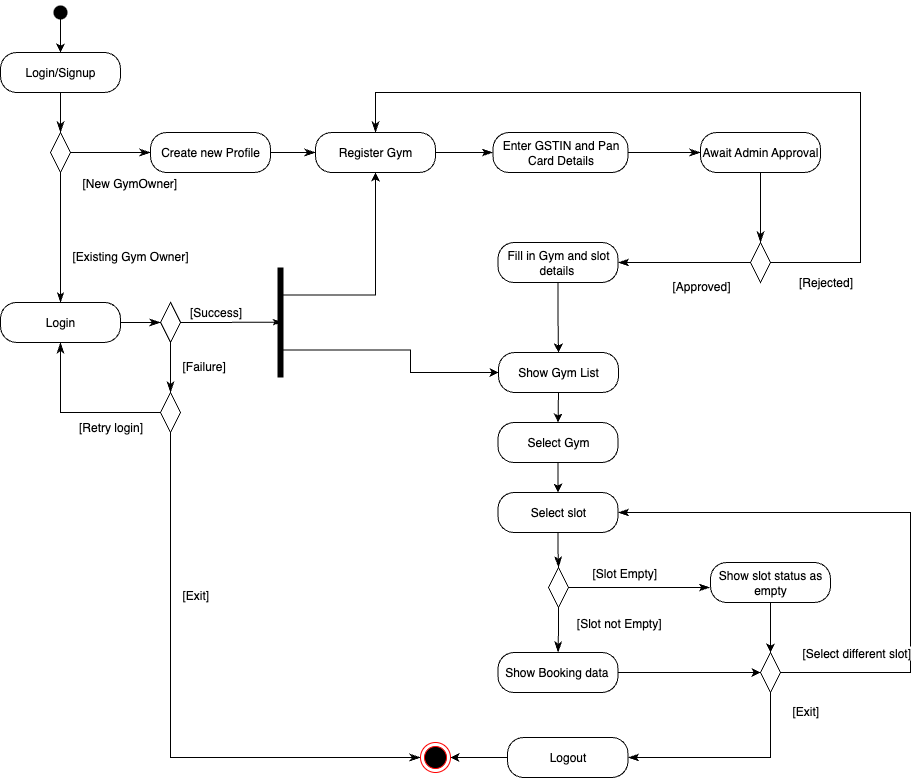

The diagram above was exported from draw.io. Its source (the exported page's mxGraphModel, read from the mxfile embedded in the PNG):
<mxGraphModel dx="1216" dy="814" grid="1" gridSize="10" guides="1" tooltips="1" connect="1" arrows="1" fold="1" page="1" pageScale="1" pageWidth="827" pageHeight="1169" math="0" shadow="0">
  <root>
    <mxCell id="WIyWlLk6GJQsqaUBKTNV-0" />
    <mxCell id="WIyWlLk6GJQsqaUBKTNV-1" parent="WIyWlLk6GJQsqaUBKTNV-0" />
    <mxCell id="5LoTGjgqtW8Wp2dfuO94-50" value="" style="edgeStyle=orthogonalEdgeStyle;rounded=0;orthogonalLoop=1;jettySize=auto;html=1;" parent="WIyWlLk6GJQsqaUBKTNV-1" source="YOnTjovNEIWZ2ZZVizry-1" target="5LoTGjgqtW8Wp2dfuO94-47" edge="1">
      <mxGeometry relative="1" as="geometry" />
    </mxCell>
    <mxCell id="YOnTjovNEIWZ2ZZVizry-1" value="" style="shape=waypoint;sketch=0;fillStyle=solid;size=6;pointerEvents=1;points=[];fillColor=none;resizable=0;rotatable=0;perimeter=centerPerimeter;snapToPoint=1;strokeWidth=5;" parent="WIyWlLk6GJQsqaUBKTNV-1" vertex="1">
      <mxGeometry x="110" y="40" width="20" height="20" as="geometry" />
    </mxCell>
    <mxCell id="5LoTGjgqtW8Wp2dfuO94-38" style="edgeStyle=orthogonalEdgeStyle;rounded=0;orthogonalLoop=1;jettySize=auto;html=1;exitX=0.25;exitY=0.5;exitDx=0;exitDy=0;exitPerimeter=0;entryX=0;entryY=0.5;entryDx=0;entryDy=0;" parent="WIyWlLk6GJQsqaUBKTNV-1" target="1k8qKJJ4-f8Ry4bmbqAX-10" edge="1">
      <mxGeometry relative="1" as="geometry">
        <mxPoint x="503.1399999999999" y="440" as="targetPoint" />
      </mxGeometry>
    </mxCell>
    <mxCell id="5LoTGjgqtW8Wp2dfuO94-138" style="edgeStyle=orthogonalEdgeStyle;rounded=0;orthogonalLoop=1;jettySize=auto;html=1;exitX=0.75;exitY=0.5;exitDx=0;exitDy=0;exitPerimeter=0;entryX=0.5;entryY=1;entryDx=0;entryDy=0;" parent="WIyWlLk6GJQsqaUBKTNV-1" source="5LoTGjgqtW8Wp2dfuO94-27" target="5LoTGjgqtW8Wp2dfuO94-129" edge="1">
      <mxGeometry relative="1" as="geometry">
        <Array as="points">
          <mxPoint x="435" y="332" />
        </Array>
      </mxGeometry>
    </mxCell>
    <mxCell id="5LoTGjgqtW8Wp2dfuO94-139" style="edgeStyle=orthogonalEdgeStyle;rounded=0;orthogonalLoop=1;jettySize=auto;html=1;exitX=0.25;exitY=0.5;exitDx=0;exitDy=0;exitPerimeter=0;entryX=0;entryY=0.5;entryDx=0;entryDy=0;" parent="WIyWlLk6GJQsqaUBKTNV-1" source="5LoTGjgqtW8Wp2dfuO94-27" target="1k8qKJJ4-f8Ry4bmbqAX-10" edge="1">
      <mxGeometry relative="1" as="geometry">
        <Array as="points">
          <mxPoint x="470" y="387" />
          <mxPoint x="470" y="410" />
        </Array>
      </mxGeometry>
    </mxCell>
    <mxCell id="5LoTGjgqtW8Wp2dfuO94-27" value="" style="shape=line;html=1;strokeWidth=6;rotation=-90;" parent="WIyWlLk6GJQsqaUBKTNV-1" vertex="1">
      <mxGeometry x="285" y="354.94" width="110" height="10" as="geometry" />
    </mxCell>
    <mxCell id="5LoTGjgqtW8Wp2dfuO94-47" value="Login/Signup" style="rounded=1;whiteSpace=wrap;html=1;arcSize=40;" parent="WIyWlLk6GJQsqaUBKTNV-1" vertex="1">
      <mxGeometry x="60" y="90" width="120" height="40" as="geometry" />
    </mxCell>
    <mxCell id="5LoTGjgqtW8Wp2dfuO94-48" value="" style="edgeStyle=orthogonalEdgeStyle;html=1;verticalAlign=bottom;endArrow=classicThin;endSize=8;rounded=0;entryX=0.5;entryY=0;entryDx=0;entryDy=0;endFill=1;" parent="WIyWlLk6GJQsqaUBKTNV-1" source="5LoTGjgqtW8Wp2dfuO94-47" target="5LoTGjgqtW8Wp2dfuO94-68" edge="1">
      <mxGeometry relative="1" as="geometry">
        <mxPoint x="120" y="210" as="targetPoint" />
      </mxGeometry>
    </mxCell>
    <mxCell id="1k8qKJJ4-f8Ry4bmbqAX-3" value="Await Admin Approval" style="rounded=1;whiteSpace=wrap;html=1;arcSize=40;" parent="WIyWlLk6GJQsqaUBKTNV-1" vertex="1">
      <mxGeometry x="760" y="170" width="120" height="40" as="geometry" />
    </mxCell>
    <mxCell id="1k8qKJJ4-f8Ry4bmbqAX-10" value="Show Gym List" style="rounded=1;whiteSpace=wrap;html=1;arcSize=40;" parent="WIyWlLk6GJQsqaUBKTNV-1" vertex="1">
      <mxGeometry x="558" y="390" width="120" height="40" as="geometry" />
    </mxCell>
    <mxCell id="5LoTGjgqtW8Wp2dfuO94-68" value="" style="rhombus;whiteSpace=wrap;html=1;" parent="WIyWlLk6GJQsqaUBKTNV-1" vertex="1">
      <mxGeometry x="110" y="170" width="20" height="40" as="geometry" />
    </mxCell>
    <mxCell id="5LoTGjgqtW8Wp2dfuO94-70" value="&lt;font style=&quot;font-size: 12px;&quot;&gt;[Existing Gym Owner]&lt;/font&gt;" style="edgeStyle=orthogonalEdgeStyle;html=1;align=left;verticalAlign=top;endArrow=classicThin;endSize=7;rounded=0;exitX=0.5;exitY=1;exitDx=0;exitDy=0;entryX=0.5;entryY=0;entryDx=0;entryDy=0;endFill=1;" parent="WIyWlLk6GJQsqaUBKTNV-1" source="5LoTGjgqtW8Wp2dfuO94-68" target="5LoTGjgqtW8Wp2dfuO94-73" edge="1">
      <mxGeometry x="0.0774" y="10" relative="1" as="geometry">
        <mxPoint x="120" y="410" as="targetPoint" />
        <Array as="points" />
        <mxPoint as="offset" />
      </mxGeometry>
    </mxCell>
    <mxCell id="1k8qKJJ4-f8Ry4bmbqAX-15" value="" style="rhombus;whiteSpace=wrap;html=1;rotation=0;" parent="WIyWlLk6GJQsqaUBKTNV-1" vertex="1">
      <mxGeometry x="810" y="280" width="20" height="40" as="geometry" />
    </mxCell>
    <mxCell id="1k8qKJJ4-f8Ry4bmbqAX-17" value="&lt;font style=&quot;font-size: 12px;&quot;&gt;[Approved]&lt;/font&gt;" style="edgeStyle=orthogonalEdgeStyle;html=1;align=left;verticalAlign=top;endArrow=classicThin;endSize=8;rounded=0;entryX=1;entryY=0.5;entryDx=0;entryDy=0;endFill=1;" parent="WIyWlLk6GJQsqaUBKTNV-1" source="1k8qKJJ4-f8Ry4bmbqAX-15" target="1k8qKJJ4-f8Ry4bmbqAX-32" edge="1">
      <mxGeometry x="0.2075" y="10" relative="1" as="geometry">
        <mxPoint x="570" y="290" as="targetPoint" />
        <mxPoint as="offset" />
      </mxGeometry>
    </mxCell>
    <mxCell id="5LoTGjgqtW8Wp2dfuO94-78" style="edgeStyle=orthogonalEdgeStyle;rounded=0;orthogonalLoop=1;jettySize=auto;html=1;exitX=0.5;exitY=1;exitDx=0;exitDy=0;" parent="WIyWlLk6GJQsqaUBKTNV-1" source="5LoTGjgqtW8Wp2dfuO94-75" target="5LoTGjgqtW8Wp2dfuO94-75" edge="1">
      <mxGeometry relative="1" as="geometry" />
    </mxCell>
    <mxCell id="1k8qKJJ4-f8Ry4bmbqAX-23" value="Create new Profile" style="rounded=1;whiteSpace=wrap;html=1;arcSize=40;" parent="WIyWlLk6GJQsqaUBKTNV-1" vertex="1">
      <mxGeometry x="210" y="170" width="120" height="40" as="geometry" />
    </mxCell>
    <mxCell id="5LoTGjgqtW8Wp2dfuO94-90" value="" style="edgeStyle=orthogonalEdgeStyle;rounded=0;orthogonalLoop=1;jettySize=auto;html=1;" parent="WIyWlLk6GJQsqaUBKTNV-1" target="5LoTGjgqtW8Wp2dfuO94-85" edge="1">
      <mxGeometry relative="1" as="geometry">
        <mxPoint x="230" y="470" as="sourcePoint" />
      </mxGeometry>
    </mxCell>
    <mxCell id="1k8qKJJ4-f8Ry4bmbqAX-25" value="" style="edgeStyle=orthogonalEdgeStyle;html=1;verticalAlign=bottom;endArrow=classicThin;endSize=8;rounded=0;exitX=1;exitY=0.5;exitDx=0;exitDy=0;entryX=0;entryY=0.5;entryDx=0;entryDy=0;endFill=1;" parent="WIyWlLk6GJQsqaUBKTNV-1" source="1k8qKJJ4-f8Ry4bmbqAX-23" target="5LoTGjgqtW8Wp2dfuO94-129" edge="1">
      <mxGeometry relative="1" as="geometry">
        <mxPoint x="510" y="189.53" as="targetPoint" />
        <mxPoint x="450" y="189.53" as="sourcePoint" />
      </mxGeometry>
    </mxCell>
    <mxCell id="1k8qKJJ4-f8Ry4bmbqAX-27" value="Enter GSTIN and Pan Card Details" style="rounded=1;whiteSpace=wrap;html=1;arcSize=40;" parent="WIyWlLk6GJQsqaUBKTNV-1" vertex="1">
      <mxGeometry x="552.5" y="170" width="135" height="40" as="geometry" />
    </mxCell>
    <mxCell id="5LoTGjgqtW8Wp2dfuO94-87" value="&lt;font style=&quot;font-size: 12px;&quot;&gt;[Exit]&lt;/font&gt;" style="edgeStyle=orthogonalEdgeStyle;html=1;align=left;verticalAlign=top;endArrow=classicThin;endSize=8;rounded=0;entryX=0;entryY=0.5;entryDx=0;entryDy=0;exitX=0.5;exitY=1;exitDx=0;exitDy=0;endFill=1;" parent="WIyWlLk6GJQsqaUBKTNV-1" target="5LoTGjgqtW8Wp2dfuO94-154" edge="1">
      <mxGeometry x="-0.4815" y="10" relative="1" as="geometry">
        <mxPoint x="457.5" y="790" as="targetPoint" />
        <mxPoint as="offset" />
        <Array as="points">
          <mxPoint x="230" y="795" />
        </Array>
        <mxPoint x="230" y="470" as="sourcePoint" />
      </mxGeometry>
    </mxCell>
    <mxCell id="1k8qKJJ4-f8Ry4bmbqAX-31" value="" style="edgeStyle=orthogonalEdgeStyle;html=1;verticalAlign=bottom;endArrow=classicThin;endSize=8;rounded=0;exitX=0;exitY=0.5;exitDx=0;exitDy=0;entryX=0.5;entryY=1;entryDx=0;entryDy=0;endFill=1;" parent="WIyWlLk6GJQsqaUBKTNV-1" source="5LoTGjgqtW8Wp2dfuO94-85" target="5LoTGjgqtW8Wp2dfuO94-73" edge="1">
      <mxGeometry relative="1" as="geometry">
        <mxPoint x="120" y="540" as="targetPoint" />
        <mxPoint x="210" y="550.03" as="sourcePoint" />
      </mxGeometry>
    </mxCell>
    <mxCell id="5LoTGjgqtW8Wp2dfuO94-85" value="" style="rhombus;whiteSpace=wrap;html=1;" parent="WIyWlLk6GJQsqaUBKTNV-1" vertex="1">
      <mxGeometry x="220" y="430" width="20" height="40" as="geometry" />
    </mxCell>
    <mxCell id="1k8qKJJ4-f8Ry4bmbqAX-32" value="Fill in Gym and slot details&amp;nbsp;" style="rounded=1;whiteSpace=wrap;html=1;arcSize=40;" parent="WIyWlLk6GJQsqaUBKTNV-1" vertex="1">
      <mxGeometry x="557.5" y="280" width="120" height="40" as="geometry" />
    </mxCell>
    <mxCell id="5LoTGjgqtW8Wp2dfuO94-77" value="&lt;font style=&quot;font-size: 12px;&quot;&gt;[Failure]&lt;/font&gt;" style="edgeStyle=orthogonalEdgeStyle;html=1;align=left;verticalAlign=top;endArrow=classicThin;endSize=8;rounded=0;entryX=0.5;entryY=0;entryDx=0;entryDy=0;endFill=1;" parent="WIyWlLk6GJQsqaUBKTNV-1" source="5LoTGjgqtW8Wp2dfuO94-75" edge="1">
      <mxGeometry x="-0.6023" y="10" relative="1" as="geometry">
        <mxPoint x="230" y="430.03" as="targetPoint" />
        <mxPoint as="offset" />
      </mxGeometry>
    </mxCell>
    <mxCell id="5LoTGjgqtW8Wp2dfuO94-74" value="" style="edgeStyle=orthogonalEdgeStyle;html=1;verticalAlign=bottom;endArrow=classicThin;endSize=8;rounded=0;entryX=0;entryY=0.5;entryDx=0;entryDy=0;endFill=1;" parent="WIyWlLk6GJQsqaUBKTNV-1" source="5LoTGjgqtW8Wp2dfuO94-73" target="5LoTGjgqtW8Wp2dfuO94-75" edge="1">
      <mxGeometry relative="1" as="geometry">
        <mxPoint x="120" y="429.94" as="targetPoint" />
      </mxGeometry>
    </mxCell>
    <mxCell id="5LoTGjgqtW8Wp2dfuO94-102" style="edgeStyle=orthogonalEdgeStyle;rounded=0;orthogonalLoop=1;jettySize=auto;html=1;exitX=1;exitY=0.5;exitDx=0;exitDy=0;entryX=0.503;entryY=0.637;entryDx=0;entryDy=0;entryPerimeter=0;endArrow=classicThin;endFill=1;" parent="WIyWlLk6GJQsqaUBKTNV-1" source="5LoTGjgqtW8Wp2dfuO94-75" target="5LoTGjgqtW8Wp2dfuO94-27" edge="1">
      <mxGeometry relative="1" as="geometry" />
    </mxCell>
    <mxCell id="1k8qKJJ4-f8Ry4bmbqAX-34" value="" style="edgeStyle=orthogonalEdgeStyle;rounded=0;orthogonalLoop=1;jettySize=auto;html=1;entryX=0.5;entryY=0;entryDx=0;entryDy=0;exitX=0.5;exitY=1;exitDx=0;exitDy=0;" parent="WIyWlLk6GJQsqaUBKTNV-1" source="1k8qKJJ4-f8Ry4bmbqAX-32" target="1k8qKJJ4-f8Ry4bmbqAX-10" edge="1">
      <mxGeometry relative="1" as="geometry">
        <mxPoint x="562" y="349.94" as="sourcePoint" />
        <mxPoint x="562.02" y="430.03999999999996" as="targetPoint" />
        <Array as="points" />
      </mxGeometry>
    </mxCell>
    <mxCell id="5LoTGjgqtW8Wp2dfuO94-75" value="" style="rhombus;whiteSpace=wrap;html=1;" parent="WIyWlLk6GJQsqaUBKTNV-1" vertex="1">
      <mxGeometry x="220" y="339.94" width="20" height="40" as="geometry" />
    </mxCell>
    <mxCell id="1k8qKJJ4-f8Ry4bmbqAX-35" value="[Retry login]" style="text;html=1;align=center;verticalAlign=middle;resizable=0;points=[];autosize=1;" parent="WIyWlLk6GJQsqaUBKTNV-1" vertex="1">
      <mxGeometry x="125" y="450" width="90" height="30" as="geometry" />
    </mxCell>
    <mxCell id="1k8qKJJ4-f8Ry4bmbqAX-36" value="&lt;font&gt;[Success]&lt;/font&gt;" style="text;html=1;align=center;verticalAlign=middle;resizable=0;points=[];autosize=1;" parent="WIyWlLk6GJQsqaUBKTNV-1" vertex="1">
      <mxGeometry x="235" y="334.94" width="80" height="30" as="geometry" />
    </mxCell>
    <mxCell id="5LoTGjgqtW8Wp2dfuO94-107" value="Select Gym" style="rounded=1;whiteSpace=wrap;html=1;arcSize=40;" parent="WIyWlLk6GJQsqaUBKTNV-1" vertex="1">
      <mxGeometry x="557.5" y="460" width="120" height="40" as="geometry" />
    </mxCell>
    <mxCell id="5LoTGjgqtW8Wp2dfuO94-109" value="Select slot" style="rounded=1;whiteSpace=wrap;html=1;arcSize=40;" parent="WIyWlLk6GJQsqaUBKTNV-1" vertex="1">
      <mxGeometry x="557.5" y="530" width="120" height="40" as="geometry" />
    </mxCell>
    <mxCell id="5LoTGjgqtW8Wp2dfuO94-116" value="" style="rhombus;whiteSpace=wrap;html=1;" parent="WIyWlLk6GJQsqaUBKTNV-1" vertex="1">
      <mxGeometry x="608" y="605" width="20" height="40" as="geometry" />
    </mxCell>
    <mxCell id="5LoTGjgqtW8Wp2dfuO94-117" value="&lt;font style=&quot;font-size: 12px;&quot;&gt;[Slot Empty]&lt;/font&gt;" style="edgeStyle=orthogonalEdgeStyle;html=1;align=left;verticalAlign=bottom;endArrow=classicThin;endSize=8;rounded=0;entryX=0;entryY=0.5;entryDx=0;entryDy=0;endFill=1;" parent="WIyWlLk6GJQsqaUBKTNV-1" source="5LoTGjgqtW8Wp2dfuO94-116" edge="1">
      <mxGeometry x="-0.6901" y="5" relative="1" as="geometry">
        <mxPoint x="769.5" y="625" as="targetPoint" />
        <mxPoint as="offset" />
      </mxGeometry>
    </mxCell>
    <mxCell id="5LoTGjgqtW8Wp2dfuO94-152" style="edgeStyle=orthogonalEdgeStyle;rounded=0;orthogonalLoop=1;jettySize=auto;html=1;entryX=0.5;entryY=0;entryDx=0;entryDy=0;" parent="WIyWlLk6GJQsqaUBKTNV-1" source="5LoTGjgqtW8Wp2dfuO94-120" target="5LoTGjgqtW8Wp2dfuO94-147" edge="1">
      <mxGeometry relative="1" as="geometry" />
    </mxCell>
    <mxCell id="5LoTGjgqtW8Wp2dfuO94-120" value="Show slot status as empty" style="rounded=1;whiteSpace=wrap;html=1;arcSize=40;" parent="WIyWlLk6GJQsqaUBKTNV-1" vertex="1">
      <mxGeometry x="770" y="600" width="120" height="40" as="geometry" />
    </mxCell>
    <mxCell id="5LoTGjgqtW8Wp2dfuO94-125" value="" style="edgeStyle=orthogonalEdgeStyle;html=1;align=left;verticalAlign=top;endArrow=classicThin;endSize=8;rounded=0;exitX=0.5;exitY=1;exitDx=0;exitDy=0;entryX=0.5;entryY=0;entryDx=0;entryDy=0;endFill=1;" parent="WIyWlLk6GJQsqaUBKTNV-1" source="5LoTGjgqtW8Wp2dfuO94-109" target="5LoTGjgqtW8Wp2dfuO94-116" edge="1">
      <mxGeometry x="0.4505" y="45" relative="1" as="geometry">
        <mxPoint x="550.5" y="725" as="targetPoint" />
        <mxPoint x="552.5" y="665" as="sourcePoint" />
        <mxPoint as="offset" />
      </mxGeometry>
    </mxCell>
    <mxCell id="5LoTGjgqtW8Wp2dfuO94-156" style="edgeStyle=orthogonalEdgeStyle;rounded=0;orthogonalLoop=1;jettySize=auto;html=1;exitX=0;exitY=0.5;exitDx=0;exitDy=0;entryX=1;entryY=0.5;entryDx=0;entryDy=0;" parent="WIyWlLk6GJQsqaUBKTNV-1" source="1k8qKJJ4-f8Ry4bmbqAX-42" target="5LoTGjgqtW8Wp2dfuO94-154" edge="1">
      <mxGeometry relative="1" as="geometry" />
    </mxCell>
    <mxCell id="1k8qKJJ4-f8Ry4bmbqAX-42" value="Logout" style="rounded=1;whiteSpace=wrap;html=1;arcSize=40;" parent="WIyWlLk6GJQsqaUBKTNV-1" vertex="1">
      <mxGeometry x="567" y="775" width="120.5" height="40" as="geometry" />
    </mxCell>
    <mxCell id="5LoTGjgqtW8Wp2dfuO94-128" value="&lt;font style=&quot;font-size: 12px;&quot;&gt;[New GymOwner]&lt;/font&gt;" style="edgeStyle=orthogonalEdgeStyle;html=1;align=left;verticalAlign=bottom;endArrow=classicThin;endSize=8;rounded=0;entryX=0;entryY=0.5;entryDx=0;entryDy=0;exitX=1;exitY=0.5;exitDx=0;exitDy=0;endFill=1;" parent="WIyWlLk6GJQsqaUBKTNV-1" source="5LoTGjgqtW8Wp2dfuO94-68" target="1k8qKJJ4-f8Ry4bmbqAX-23" edge="1">
      <mxGeometry x="-0.75" y="-40" relative="1" as="geometry">
        <mxPoint x="440" y="100" as="targetPoint" />
        <mxPoint as="offset" />
        <Array as="points">
          <mxPoint x="170" y="190" />
          <mxPoint x="170" y="190" />
        </Array>
        <mxPoint x="250" y="100" as="sourcePoint" />
      </mxGeometry>
    </mxCell>
    <mxCell id="5LoTGjgqtW8Wp2dfuO94-129" value="Register Gym" style="rounded=1;whiteSpace=wrap;html=1;arcSize=40;" parent="WIyWlLk6GJQsqaUBKTNV-1" vertex="1">
      <mxGeometry x="375" y="170" width="120" height="40" as="geometry" />
    </mxCell>
    <mxCell id="5LoTGjgqtW8Wp2dfuO94-130" value="" style="edgeStyle=orthogonalEdgeStyle;html=1;verticalAlign=bottom;endArrow=classicThin;endSize=8;rounded=0;entryX=0;entryY=0.5;entryDx=0;entryDy=0;endFill=1;" parent="WIyWlLk6GJQsqaUBKTNV-1" source="5LoTGjgqtW8Wp2dfuO94-129" target="1k8qKJJ4-f8Ry4bmbqAX-27" edge="1">
      <mxGeometry relative="1" as="geometry">
        <mxPoint x="560" y="260" as="targetPoint" />
      </mxGeometry>
    </mxCell>
    <mxCell id="5LoTGjgqtW8Wp2dfuO94-132" value="" style="edgeStyle=orthogonalEdgeStyle;html=1;verticalAlign=bottom;endArrow=classicThin;endSize=8;rounded=0;entryX=0;entryY=0.5;entryDx=0;entryDy=0;exitX=1;exitY=0.5;exitDx=0;exitDy=0;endFill=1;" parent="WIyWlLk6GJQsqaUBKTNV-1" source="1k8qKJJ4-f8Ry4bmbqAX-27" target="1k8qKJJ4-f8Ry4bmbqAX-3" edge="1">
      <mxGeometry relative="1" as="geometry">
        <mxPoint x="573" y="190" as="targetPoint" />
        <mxPoint x="510" y="190" as="sourcePoint" />
      </mxGeometry>
    </mxCell>
    <mxCell id="5LoTGjgqtW8Wp2dfuO94-136" value="" style="edgeStyle=orthogonalEdgeStyle;html=1;verticalAlign=bottom;endArrow=classicThin;endSize=8;rounded=0;entryX=0.5;entryY=0;entryDx=0;entryDy=0;exitX=0.5;exitY=1;exitDx=0;exitDy=0;endFill=1;" parent="WIyWlLk6GJQsqaUBKTNV-1" source="1k8qKJJ4-f8Ry4bmbqAX-3" target="1k8qKJJ4-f8Ry4bmbqAX-15" edge="1">
      <mxGeometry relative="1" as="geometry">
        <mxPoint x="787" y="190" as="targetPoint" />
        <mxPoint x="720" y="190" as="sourcePoint" />
      </mxGeometry>
    </mxCell>
    <mxCell id="1k8qKJJ4-f8Ry4bmbqAX-50" value="" style="edgeStyle=orthogonalEdgeStyle;html=1;verticalAlign=bottom;endArrow=classicThin;endSize=8;rounded=0;entryX=0.5;entryY=0;entryDx=0;entryDy=0;exitX=1;exitY=0.5;exitDx=0;exitDy=0;endFill=1;" parent="WIyWlLk6GJQsqaUBKTNV-1" source="1k8qKJJ4-f8Ry4bmbqAX-15" target="5LoTGjgqtW8Wp2dfuO94-129" edge="1">
      <mxGeometry relative="1" as="geometry">
        <mxPoint x="920" y="120" as="targetPoint" />
        <mxPoint x="860" y="290" as="sourcePoint" />
        <Array as="points">
          <mxPoint x="920" y="300" />
          <mxPoint x="920" y="130" />
          <mxPoint x="435" y="130" />
        </Array>
      </mxGeometry>
    </mxCell>
    <mxCell id="1k8qKJJ4-f8Ry4bmbqAX-51" value="[Rejected]" style="text;html=1;align=center;verticalAlign=middle;resizable=0;points=[];autosize=1;" parent="WIyWlLk6GJQsqaUBKTNV-1" vertex="1">
      <mxGeometry x="845" y="304.94" width="80" height="30" as="geometry" />
    </mxCell>
    <mxCell id="5LoTGjgqtW8Wp2dfuO94-144" value="&lt;font style=&quot;font-size: 12px;&quot;&gt;&amp;nbsp;[Slot not Empty]&lt;/font&gt;" style="edgeStyle=orthogonalEdgeStyle;html=1;align=left;verticalAlign=bottom;endArrow=classicThin;endSize=8;rounded=0;exitX=0.5;exitY=1;exitDx=0;exitDy=0;entryX=0.5;entryY=0;entryDx=0;entryDy=0;endFill=1;" parent="WIyWlLk6GJQsqaUBKTNV-1" source="5LoTGjgqtW8Wp2dfuO94-116" target="5LoTGjgqtW8Wp2dfuO94-145" edge="1">
      <mxGeometry x="-0.0136" y="12" relative="1" as="geometry">
        <mxPoint x="618" y="720" as="targetPoint" />
        <mxPoint x="1" y="3" as="offset" />
        <mxPoint x="670" y="620" as="sourcePoint" />
      </mxGeometry>
    </mxCell>
    <mxCell id="5LoTGjgqtW8Wp2dfuO94-150" style="edgeStyle=orthogonalEdgeStyle;rounded=0;orthogonalLoop=1;jettySize=auto;html=1;exitX=1;exitY=0.5;exitDx=0;exitDy=0;entryX=0;entryY=0.5;entryDx=0;entryDy=0;" parent="WIyWlLk6GJQsqaUBKTNV-1" source="5LoTGjgqtW8Wp2dfuO94-145" target="5LoTGjgqtW8Wp2dfuO94-147" edge="1">
      <mxGeometry relative="1" as="geometry" />
    </mxCell>
    <mxCell id="5LoTGjgqtW8Wp2dfuO94-145" value="Show Booking data&amp;nbsp;" style="rounded=1;whiteSpace=wrap;html=1;arcSize=40;" parent="WIyWlLk6GJQsqaUBKTNV-1" vertex="1">
      <mxGeometry x="557.5" y="690" width="120" height="40" as="geometry" />
    </mxCell>
    <mxCell id="5LoTGjgqtW8Wp2dfuO94-147" value="" style="rhombus;whiteSpace=wrap;html=1;" parent="WIyWlLk6GJQsqaUBKTNV-1" vertex="1">
      <mxGeometry x="820" y="690" width="20" height="40" as="geometry" />
    </mxCell>
    <mxCell id="5LoTGjgqtW8Wp2dfuO94-148" value="&lt;font style=&quot;font-size: 12px;&quot;&gt;[Select different slot]&lt;/font&gt;" style="edgeStyle=orthogonalEdgeStyle;html=1;align=left;verticalAlign=bottom;endArrow=classicThin;endSize=8;rounded=0;entryX=1;entryY=0.5;entryDx=0;entryDy=0;endFill=1;" parent="WIyWlLk6GJQsqaUBKTNV-1" source="5LoTGjgqtW8Wp2dfuO94-147" target="5LoTGjgqtW8Wp2dfuO94-109" edge="1">
      <mxGeometry x="-0.9313" y="10" relative="1" as="geometry">
        <mxPoint x="967.5" y="720" as="targetPoint" />
        <Array as="points">
          <mxPoint x="970" y="710" />
          <mxPoint x="970" y="550" />
        </Array>
        <mxPoint as="offset" />
      </mxGeometry>
    </mxCell>
    <mxCell id="5LoTGjgqtW8Wp2dfuO94-153" value="&lt;font style=&quot;font-size: 12px;&quot;&gt;[Exit]&lt;/font&gt;" style="edgeStyle=orthogonalEdgeStyle;html=1;align=left;verticalAlign=bottom;endArrow=classicThin;endSize=8;rounded=0;exitX=0.5;exitY=1;exitDx=0;exitDy=0;entryX=1;entryY=0.5;entryDx=0;entryDy=0;endFill=1;" parent="WIyWlLk6GJQsqaUBKTNV-1" source="5LoTGjgqtW8Wp2dfuO94-147" target="1k8qKJJ4-f8Ry4bmbqAX-42" edge="1">
      <mxGeometry x="-0.7176" y="20" relative="1" as="geometry">
        <mxPoint x="810" y="925" as="targetPoint" />
        <mxPoint y="-1" as="offset" />
        <mxPoint x="810" y="880" as="sourcePoint" />
      </mxGeometry>
    </mxCell>
    <mxCell id="5LoTGjgqtW8Wp2dfuO94-154" value="" style="ellipse;html=1;shape=endState;fillColor=#000000;strokeColor=#ff0000;" parent="WIyWlLk6GJQsqaUBKTNV-1" vertex="1">
      <mxGeometry x="480" y="780" width="30" height="30" as="geometry" />
    </mxCell>
    <mxCell id="5LoTGjgqtW8Wp2dfuO94-73" value="Login" style="rounded=1;whiteSpace=wrap;html=1;arcSize=40;" parent="WIyWlLk6GJQsqaUBKTNV-1" vertex="1">
      <mxGeometry x="60" y="339.94" width="120" height="40" as="geometry" />
    </mxCell>
    <mxCell id="-16093F-OSBQvCdnGLKW-0" value="" style="endArrow=classic;html=1;rounded=0;exitX=0.5;exitY=1;exitDx=0;exitDy=0;entryX=0.5;entryY=0;entryDx=0;entryDy=0;" edge="1" parent="WIyWlLk6GJQsqaUBKTNV-1" source="1k8qKJJ4-f8Ry4bmbqAX-10" target="5LoTGjgqtW8Wp2dfuO94-107">
      <mxGeometry width="50" height="50" relative="1" as="geometry">
        <mxPoint x="430" y="540" as="sourcePoint" />
        <mxPoint x="480" y="490" as="targetPoint" />
      </mxGeometry>
    </mxCell>
    <mxCell id="-16093F-OSBQvCdnGLKW-1" value="" style="endArrow=classic;html=1;rounded=0;entryX=0.5;entryY=0;entryDx=0;entryDy=0;exitX=0.5;exitY=1;exitDx=0;exitDy=0;" edge="1" parent="WIyWlLk6GJQsqaUBKTNV-1" source="5LoTGjgqtW8Wp2dfuO94-107" target="5LoTGjgqtW8Wp2dfuO94-109">
      <mxGeometry width="50" height="50" relative="1" as="geometry">
        <mxPoint x="430" y="480" as="sourcePoint" />
        <mxPoint x="480" y="430" as="targetPoint" />
      </mxGeometry>
    </mxCell>
  </root>
</mxGraphModel>